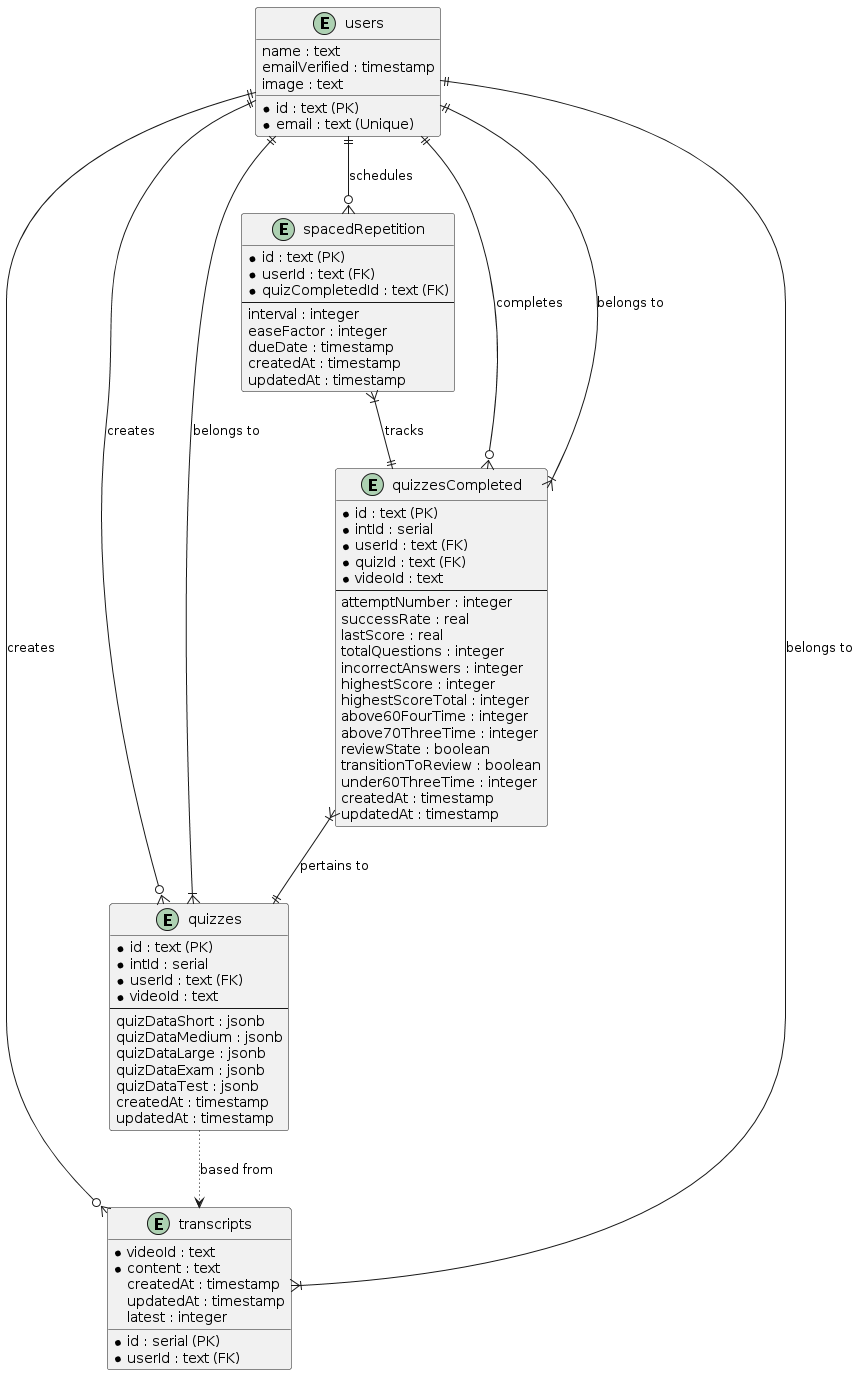

The diagram above was rendered by PlantUML. Its source (embedded in the PNG):
@startuml
entity "users" {
  * id : text (PK)
  * email : text (Unique)
  name : text
  emailVerified : timestamp
  image : text
}

entity "transcripts" {
  * id : serial (PK)
  * userId : text (FK)
  * videoId : text
  * content : text
  createdAt : timestamp
  updatedAt : timestamp
  latest : integer
}

entity "quizzes" {
  * id : text (PK)
  * intId : serial
  * userId : text (FK)
  * videoId : text
  --
  quizDataShort : jsonb
  quizDataMedium : jsonb
  quizDataLarge : jsonb
  quizDataExam : jsonb
  quizDataTest : jsonb
  createdAt : timestamp
  updatedAt : timestamp
}

entity "quizzesCompleted" {
  * id : text (PK)
  * intId : serial
  * userId : text (FK)
  * quizId : text (FK)
  * videoId : text
  --
  attemptNumber : integer
  successRate : real
  lastScore : real
  totalQuestions : integer
  incorrectAnswers : integer
  highestScore : integer
  highestScoreTotal : integer
  above60FourTime : integer
  above70ThreeTime : integer
  reviewState : boolean
  transitionToReview : boolean
  under60ThreeTime : integer
  createdAt : timestamp
  updatedAt : timestamp
}

entity "spacedRepetition" {
  * id : text (PK)
  * userId : text (FK)
  * quizCompletedId : text (FK)
  --
  interval : integer
  easeFactor : integer
  dueDate : timestamp
  createdAt : timestamp
  updatedAt : timestamp
}

users ||--o{ transcripts : "creates"
users ||--o{ quizzes : "creates"
users ||--o{ quizzesCompleted : "completes"
users ||--o{ spacedRepetition : "schedules"

transcripts }|--|| users : "belongs to"
quizzes }|--|| users : "belongs to"
quizzesCompleted }|--|| quizzes : "pertains to"
quizzesCompleted }|--|| users : "belongs to"
spacedRepetition }|--|| quizzesCompleted : "tracks"

' Implicit relationship represented with a dotted line
quizzes -[dotted]-> transcripts : "based from"
@enduml